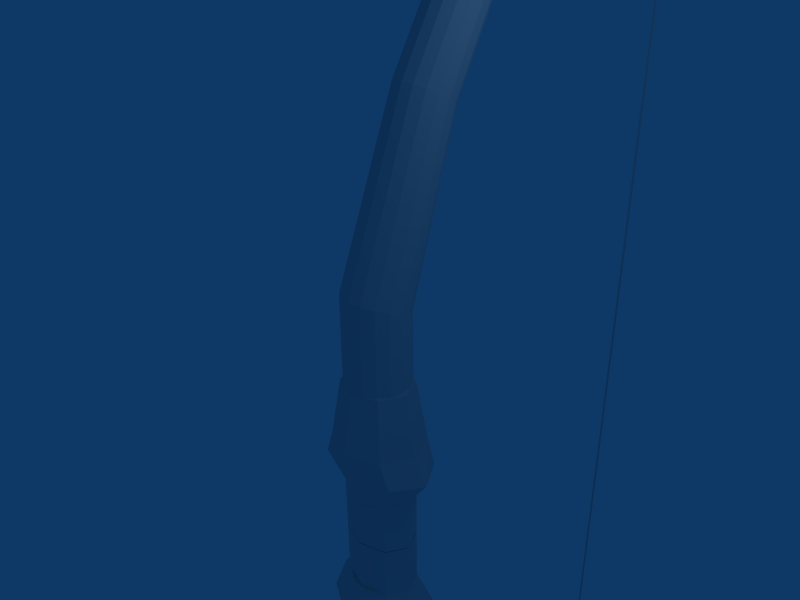 # Source: bow.blend  (saved by Blender 2.41.0; exported with 4.5.12 LTS)
import bpy
from mathutils import Matrix  # noqa: F401  (used for matrix-valued properties, if any)

bpy.ops.wm.read_factory_settings(use_empty=True)
scene = bpy.context.scene
scene.name = 'Scene'

# ---- collections
col_collection_1 = bpy.data.collections.new('Collection 1'); scene.collection.children.link(col_collection_1)
col_collection_2 = bpy.data.collections.new('Collection 2'); scene.collection.children.link(col_collection_2)
col_collection_3 = bpy.data.collections.new('Collection 3'); scene.collection.children.link(col_collection_3)

# ---- world
world_world = bpy.data.worlds.new('World'); scene.world = world_world
world_world.color = (0.05656, 0.2208, 0.4)
world_world.use_sun_shadow = False
world_world.sun_shadow_jitter_overblur = 0.0
world_world.cycles.sampling_method = 'MANUAL'
world_world.cycles.sample_map_resolution = 256

# ---- cameras
cam_camera = bpy.data.cameras.new('Camera')
cam_camera.passepartout_alpha = 0.2
cam_camera.clip_end = 100.0
cam_camera.lens = 35.0
cam_camera.ortho_scale = 7.314
cam_camera.show_passepartout = False
cam_camera.show_safe_areas = True
cam_camera.dof.focus_distance = 0.0
cam_camera.dof.aperture_fstop = 128.0

# ---- lights
light_spot = bpy.data.lights.new('Spot', 'POINT')
light_spot.transmission_factor = 0.0
light_spot.cutoff_distance = 30.0
light_spot.energy = 100.0
light_spot.shadow_buffer_clip_start = 1.001
light_spot.shadow_soft_size = 1.0
light_spot.shadow_maximum_resolution = 0.006
light_spot.use_absolute_resolution = True
light_spot.cycles.use_multiple_importance_sampling = False

# ---- meshes
me_cylinder = bpy.data.meshes.new('Cylinder')
me_cylinder.from_pydata([(0.382, -2.891, 0.382), (0.2067, -2.891, 0.4991), (8.713e-08, -2.891, 0.5402), (-0.2067, -2.891, 0.4991), (-0.382, -2.891, 0.382), (-0.4991, -2.891, 0.2067), (-0.5402, -2.891, 3.338e-07), (-0.4991, -2.891, -0.2067), (-0.382, -2.891, -0.382), (-0.2067, -2.891, -0.4991), (1.644e-07, -2.891, -0.5402), (0.2067, -2.891, -0.4991), (0.382, -2.891, -0.382), (0.4991, -2.891, -0.2067), (0.5402, -2.891, 6.515e-07), (0.4991, -2.891, 0.2067), (0.3614, 0.2584, 0.382), (0.1956, 0.3151, 0.4991), (-5.48e-07, 0.382, 0.5402), (-0.1956, 0.4488, 0.4991), (-0.3614, 0.5055, 0.382), (-0.4722, 0.5434, 0.2067), (-0.5111, 0.5567, -9.403e-07), (-0.4722, 0.5434, -0.2067), (-0.3614, 0.5055, -0.382), (-0.1956, 0.4488, -0.4991), (1.45e-06, 0.382, -0.5402), (0.1956, 0.3151, -0.4991), (0.3614, 0.2584, -0.382), (0.4722, 0.2206, -0.2067), (0.5111, 0.2073, 1.897e-06), (0.4722, 0.2206, 0.2067), (1.344e-07, -2.891, 2.759e-07), (1.331, 2.963, 0.1785), (1.362, 2.946, 1.528e-06), (1.331, 2.963, -0.1785), (1.242, 3.011, -0.3298), (1.109, 3.083, -0.4309), (0.9523, 3.168, -0.4664), (0.7954, 3.253, -0.4309), (0.6624, 3.326, -0.3298), (0.5735, 3.374, -0.1785), (0.5423, 3.391, -9.259e-07), (0.5735, 3.374, 0.1785), (0.6624, 3.326, 0.3298), (0.7954, 3.253, 0.4309), (0.9523, 3.168, 0.4664), (1.109, 3.083, 0.4309), (1.242, 3.011, 0.3298), (2.825, 6.019, 0.2915), (2.72, 6.103, 0.3808), (2.597, 6.201, 0.4122), (2.473, 6.299, 0.3808), (2.369, 6.383, 0.2915), (2.299, 6.438, 0.1577), (2.274, 6.458, -9.938e-07), (2.299, 6.438, -0.1577), (2.369, 6.383, -0.2915), (2.473, 6.299, -0.3808), (2.597, 6.201, -0.4122), (2.72, 6.103, -0.3808), (2.825, 6.019, -0.2915), (2.895, 5.964, -0.1577), (2.919, 5.944, 1.176e-06), (2.895, 5.964, 0.1577), (4.772, 8.467, 0.1227), (4.788, 8.448, 1.44e-06), (4.772, 8.467, -0.1227), (4.727, 8.519, -0.2266), (4.66, 8.599, -0.2961), (4.58, 8.692, -0.3205), (4.501, 8.785, -0.2961), (4.434, 8.865, -0.2267), (4.388, 8.918, -0.1227), (4.373, 8.936, -2.473e-07), (4.388, 8.918, 0.1227), (4.434, 8.865, 0.2267), (4.501, 8.785, 0.2961), (4.58, 8.692, 0.3205), (4.66, 8.599, 0.2961), (4.727, 8.519, 0.2267), (6.522, 10.13, 0.1651), (6.473, 10.19, 0.2157), (6.415, 10.25, 0.2335), (6.357, 10.32, 0.2157), (6.308, 10.38, 0.1651), (6.275, 10.42, 0.08935), (6.263, 10.43, 5.132e-07), (6.275, 10.42, -0.08935), (6.308, 10.38, -0.1651), (6.357, 10.32, -0.2157), (6.415, 10.25, -0.2335), (6.473, 10.19, -0.2157), (6.522, 10.13, -0.1651), (6.555, 10.09, -0.08935), (6.566, 10.08, 1.743e-06), (6.555, 10.09, 0.08935), (7.011, 10.5, 0.08935), (7.026, 10.49, 1.731e-06), (7.011, 10.5, -0.08935), (6.966, 10.52, -0.1651), (6.9, 10.56, -0.2157), (6.822, 10.6, -0.2335), (6.743, 10.64, -0.2157), (6.677, 10.68, -0.1651), (6.632, 10.7, -0.08935), (6.617, 10.71, 5.032e-07), (6.632, 10.7, 0.08935), (6.677, 10.68, 0.1651), (6.743, 10.64, 0.2157), (6.822, 10.6, 0.2335), (6.9, 10.56, 0.2157), (6.966, 10.52, 0.1651), (7.211, 11.0, 0.1508), (7.149, 11.03, 0.197), (7.075, 11.06, 0.2132), (7.001, 11.1, 0.197), (6.939, 11.13, 0.1508), (6.897, 11.15, 0.08161), (6.883, 11.15, 4.313e-07), (6.897, 11.15, -0.08161), (6.939, 11.13, -0.1508), (7.001, 11.1, -0.197), (7.075, 11.06, -0.2132), (7.149, 11.03, -0.197), (7.211, 11.0, -0.1508), (7.253, 10.98, -0.0816), (7.268, 10.97, 1.553e-06), (7.253, 10.98, 0.08161), (7.455, 11.44, 0.08161), (7.471, 11.43, 1.432e-06), (7.455, 11.44, -0.0816), (7.409, 11.44, -0.1508), (7.34, 11.44, -0.197), (7.259, 11.45, -0.2132), (7.177, 11.45, -0.197), (7.108, 11.46, -0.1508), (7.062, 11.46, -0.08161), (7.046, 11.46, 3.162e-07), (7.062, 11.46, 0.08161), (7.108, 11.46, 0.1508), (7.177, 11.45, 0.197), (7.259, 11.45, 0.2132), (7.34, 11.44, 0.197), (7.409, 11.44, 0.1508), (7.4, 11.96, 0.1508), (7.347, 11.92, 0.197), (7.283, 11.87, 0.2132), (7.22, 11.82, 0.197), (7.166, 11.77, 0.1508), (7.13, 11.75, 0.08161), (7.118, 11.73, -5.971e-08), (7.13, 11.75, -0.08161), (7.166, 11.77, -0.1508), (7.22, 11.82, -0.197), (7.283, 11.87, -0.2132), (7.347, 11.92, -0.197), (7.4, 11.96, -0.1508), (7.436, 11.99, -0.08161), (7.449, 12.0, 1.04e-06), (7.436, 11.99, 0.08161), (7.021, 12.45, 0.08161), (7.026, 12.47, 3.158e-07), (7.021, 12.45, -0.08161), (7.008, 12.41, -0.1508), (6.988, 12.34, -0.197), (6.965, 12.26, -0.2132), (6.941, 12.18, -0.197), (6.921, 12.12, -0.1508), (6.908, 12.07, -0.08161), (6.903, 12.06, -7.682e-07), (6.908, 12.07, 0.08161), (6.921, 12.12, 0.1508), (6.941, 12.18, 0.197), (6.965, 12.26, 0.2132), (6.988, 12.34, 0.197), (7.008, 12.41, 0.1508), (6.345, 12.59, 0.1508), (6.36, 12.52, 0.197), (6.379, 12.44, 0.2132), (6.397, 12.36, 0.197), (6.412, 12.29, 0.1508), (6.423, 12.25, 0.0816), (6.426, 12.23, -1.615e-06), (6.423, 12.25, -0.08161), (6.412, 12.29, -0.1508), (6.397, 12.36, -0.197), (6.379, 12.44, -0.2132), (6.36, 12.52, -0.197), (6.345, 12.59, -0.1508), (6.335, 12.63, -0.08161), (6.331, 12.65, -5.41e-07), (6.335, 12.63, 0.08161), (5.77, 12.41, 0.06318), (5.76, 12.42, -1.292e-06), (5.77, 12.41, -0.06318), (5.799, 12.39, -0.1167), (5.844, 12.36, -0.1525), (5.896, 12.33, -0.1651), (5.948, 12.29, -0.1525), (5.992, 12.26, -0.1167), (6.022, 12.24, -0.06318), (6.032, 12.23, -2.121e-06), (6.022, 12.24, 0.06318), (5.992, 12.26, 0.1167), (5.948, 12.29, 0.1525), (5.896, 12.33, 0.1651), (5.844, 12.36, 0.1525), (5.799, 12.39, 0.1167), (5.539, 11.91, 0.08317), (5.576, 11.92, 0.1087), (5.621, 11.92, 0.1176), (5.666, 11.93, 0.1087), (5.704, 11.93, 0.08317), (5.729, 11.94, 0.04501), (5.738, 11.94, -3.091e-06), (5.729, 11.94, -0.04502), (5.704, 11.93, -0.08318), (5.666, 11.93, -0.1087), (5.621, 11.92, -0.1176), (5.576, 11.92, -0.1087), (5.539, 11.91, -0.08318), (5.513, 11.91, -0.04502), (5.504, 11.91, -2.495e-06), (5.513, 11.91, 0.04501), (5.643, 11.63, -3.486e-06), (5.562, 11.74, 0.03368), (5.555, 11.74, -3.212e-06), (5.562, 11.74, -0.03369), (5.581, 11.74, -0.06224), (5.609, 11.75, -0.08132), (5.643, 11.75, -0.08802), (5.676, 11.76, -0.08132), (5.704, 11.76, -0.06224), (5.723, 11.76, -0.03369), (5.73, 11.76, -3.658e-06), (5.723, 11.76, 0.03368), (5.704, 11.76, 0.06223), (5.676, 11.76, 0.08131), (5.643, 11.75, 0.08801), (5.609, 11.75, 0.08131), (5.581, 11.74, 0.06223), (5.581, -19.38, 0.06224), (5.609, -19.39, 0.08132), (5.643, -19.39, 0.08802), (5.676, -19.39, 0.08132), (5.704, -19.4, 0.06224), (5.723, -19.4, 0.03368), (5.73, -19.4, -2.295e-06), (5.723, -19.4, -0.03369), (5.704, -19.4, -0.06224), (5.676, -19.39, -0.08132), (5.643, -19.39, -0.08802), (5.609, -19.39, -0.08132), (5.581, -19.38, -0.06224), (5.562, -19.38, -0.03368), (5.555, -19.38, -1.851e-06), (5.562, -19.38, 0.03368), (5.643, -19.27, -2.135e-06), (5.513, -19.55, 0.04501), (5.504, -19.55, -1.12e-06), (5.513, -19.55, -0.04501), (5.539, -19.55, -0.08318), (5.576, -19.56, -0.1087), (5.621, -19.56, -0.1176), (5.666, -19.57, -0.1087), (5.704, -19.57, -0.08318), (5.729, -19.58, -0.04502), (5.738, -19.58, -1.714e-06), (5.729, -19.58, 0.04501), (5.704, -19.57, 0.08317), (5.666, -19.57, 0.1087), (5.621, -19.56, 0.1176), (5.576, -19.56, 0.1087), (5.539, -19.55, 0.08317), (5.799, -20.03, 0.1167), (5.844, -20.0, 0.1525), (5.896, -19.97, 0.1651), (5.948, -19.93, 0.1525), (5.992, -19.9, 0.1167), (6.022, -19.88, 0.06318), (6.032, -19.87, -7.175e-07), (6.022, -19.88, -0.06318), (5.992, -19.9, -0.1167), (5.948, -19.93, -0.1525), (5.896, -19.97, -0.1651), (5.844, -20.0, -0.1525), (5.799, -20.03, -0.1167), (5.77, -20.05, -0.06318), (5.76, -20.06, 1.275e-07), (5.77, -20.05, 0.06318), (6.335, -20.27, 0.08161), (6.331, -20.28, 8.984e-07), (6.335, -20.27, -0.08161), (6.345, -20.22, -0.1508), (6.36, -20.16, -0.197), (6.379, -20.08, -0.2132), (6.397, -20.0, -0.197), (6.412, -19.93, -0.1508), (6.423, -19.88, -0.08161), (6.426, -19.87, -2.121e-07), (6.423, -19.88, 0.08161), (6.412, -19.93, 0.1508), (6.397, -20.0, 0.197), (6.379, -20.08, 0.2132), (6.36, -20.16, 0.197), (6.345, -20.22, 0.1508), (7.008, -20.04, 0.1508), (6.988, -19.98, 0.197), (6.965, -19.9, 0.2132), (6.941, -19.82, 0.197), (6.921, -19.76, 0.1508), (6.908, -19.71, 0.08161), (6.903, -19.7, 6.198e-07), (6.908, -19.71, -0.08161), (6.921, -19.76, -0.1508), (6.941, -19.82, -0.197), (6.965, -19.9, -0.2132), (6.988, -19.98, -0.197), (7.008, -20.04, -0.1508), (7.021, -20.09, -0.0816), (7.026, -20.1, 1.739e-06), (7.021, -20.09, 0.08161), (7.436, -19.63, 0.08161), (7.449, -19.64, 2.423e-06), (7.436, -19.63, -0.0816), (7.4, -19.6, -0.1508), (7.347, -19.56, -0.197), (7.283, -19.51, -0.2132), (7.22, -19.46, -0.197), (7.166, -19.41, -0.1508), (7.13, -19.38, -0.0816), (7.118, -19.37, 1.3e-06), (7.13, -19.38, 0.08161), (7.166, -19.41, 0.1508), (7.22, -19.46, 0.197), (7.283, -19.51, 0.2132), (7.347, -19.56, 0.197), (7.4, -19.6, 0.1508), (7.409, -19.08, 0.1508), (7.34, -19.08, 0.197), (7.259, -19.08, 0.2132), (7.177, -19.09, 0.197), (7.108, -19.09, 0.1508), (7.062, -19.1, 0.08161), (7.046, -19.1, 1.652e-06), (7.062, -19.1, -0.0816), (7.108, -19.09, -0.1508), (7.177, -19.09, -0.197), (7.259, -19.08, -0.2132), (7.34, -19.08, -0.197), (7.409, -19.08, -0.1508), (7.455, -19.07, -0.0816), (7.471, -19.07, 2.766e-06), (7.455, -19.07, 0.08161), (7.253, -18.62, 0.08161), (7.268, -18.61, 2.846e-06), (7.253, -18.62, -0.0816), (7.211, -18.64, -0.1508), (7.149, -18.66, -0.197), (7.075, -18.7, -0.2132), (7.001, -18.74, -0.197), (6.939, -18.76, -0.1508), (6.897, -18.78, -0.0816), (6.883, -18.79, 1.74e-06), (6.897, -18.78, 0.08161), (6.939, -18.76, 0.1508), (7.001, -18.74, 0.197), (7.075, -18.7, 0.2132), (7.149, -18.66, 0.197), (7.211, -18.64, 0.1508), (6.966, -18.16, 0.1651), (6.9, -18.19, 0.2157), (6.822, -18.24, 0.2335), (6.743, -18.28, 0.2157), (6.677, -18.32, 0.1651), (6.632, -18.34, 0.08935), (6.617, -18.35, 1.773e-06), (6.632, -18.34, -0.08935), (6.677, -18.32, -0.1651), (6.743, -18.28, -0.2157), (6.822, -18.24, -0.2335), (6.9, -18.19, -0.2157), (6.966, -18.16, -0.1651), (7.011, -18.13, -0.08935), (7.026, -18.13, 2.982e-06), (7.011, -18.13, 0.08935), (6.555, -17.73, 0.08935), (6.566, -17.71, 2.957e-06), (6.555, -17.73, -0.08935), (6.522, -17.77, -0.1651), (6.473, -17.82, -0.2157), (6.415, -17.89, -0.2335), (6.357, -17.96, -0.2157), (6.308, -18.02, -0.1651), (6.275, -18.06, -0.08935), (6.263, -18.07, 1.759e-06), (6.275, -18.06, 0.08935), (6.308, -18.02, 0.1651), (6.357, -17.96, 0.2157), (6.415, -17.89, 0.2335), (6.473, -17.82, 0.2157), (6.522, -17.77, 0.1651), (4.727, -16.16, 0.2267), (4.66, -16.24, 0.2961), (4.58, -16.33, 0.3205), (4.501, -16.42, 0.2961), (4.434, -16.5, 0.2267), (4.388, -16.56, 0.1227), (4.373, -16.57, 8.678e-07), (4.388, -16.56, -0.1227), (4.434, -16.5, -0.2266), (4.501, -16.42, -0.2961), (4.58, -16.33, -0.3205), (4.66, -16.24, -0.2961), (4.727, -16.16, -0.2266), (4.772, -16.1, -0.1227), (4.788, -16.09, 2.513e-06), (4.772, -16.1, 0.1227), (2.895, -13.6, 0.1577), (2.919, -13.58, 2.03e-06), (2.895, -13.6, -0.1577), (2.825, -13.66, -0.2915), (2.72, -13.74, -0.3808), (2.597, -13.84, -0.4122), (2.473, -13.94, -0.3808), (2.369, -14.02, -0.2915), (2.299, -14.08, -0.1577), (2.274, -14.1, -9.538e-08), (2.299, -14.08, 0.1577), (2.369, -14.02, 0.2915), (2.473, -13.94, 0.3808), (2.597, -13.84, 0.4122), (2.72, -13.74, 0.3808), (2.825, -13.66, 0.2915), (1.242, -10.65, 0.3298), (1.109, -10.72, 0.4309), (0.9523, -10.81, 0.4664), (0.7954, -10.89, 0.4309), (0.6624, -10.96, 0.3298), (0.5735, -11.01, 0.1785), (0.5423, -11.03, -2.957e-07), (0.5735, -11.01, -0.1785), (0.6624, -10.96, -0.3298), (0.7954, -10.89, -0.4309), (0.9523, -10.81, -0.4664), (1.109, -10.72, -0.4309), (1.242, -10.65, -0.3298), (1.331, -10.6, -0.1785), (1.362, -10.58, 2.119e-06), (1.331, -10.6, 0.1785), (1.344e-07, -4.747, 3.57e-07), (0.4722, -7.858, 0.2067), (0.5111, -7.845, 2.249e-06), (0.4722, -7.858, -0.2067), (0.3614, -7.896, -0.382), (0.1956, -7.953, -0.4991), (1.45e-06, -8.02, -0.5402), (-0.1956, -8.086, -0.4991), (-0.3614, -8.143, -0.382), (-0.4722, -8.181, -0.2067), (-0.5111, -8.194, -5.578e-07), (-0.4722, -8.181, 0.2067), (-0.3614, -8.143, 0.382), (-0.1956, -8.086, 0.4991), (-5.48e-07, -8.02, 0.5402), (0.1956, -7.953, 0.4991), (0.3614, -7.896, 0.382), (0.4991, -4.747, 0.2067), (0.5402, -4.747, 7.326e-07), (0.4991, -4.747, -0.2067), (0.382, -4.747, -0.382), (0.2067, -4.747, -0.4991), (1.644e-07, -4.747, -0.5402), (-0.2067, -4.747, -0.4991), (-0.382, -4.747, -0.382), (-0.4991, -4.747, -0.2067), (-0.5402, -4.747, 4.15e-07), (-0.4991, -4.747, 0.2067), (-0.382, -4.747, 0.382), (-0.2067, -4.747, 0.4991), (8.713e-08, -4.747, 0.5402), (0.2067, -4.747, 0.4991), (0.382, -4.747, 0.382)], [], [(32, 0, 1), (32, 1, 2), (32, 2, 3), (32, 3, 4), (32, 4, 5), (32, 5, 6), (32, 6, 7), (32, 7, 8), (32, 8, 9), (32, 9, 10), (32, 10, 11), (32, 11, 12), (32, 12, 13), (32, 13, 14), (32, 14, 15), (15, 0, 32), (0, 16, 17, 1), (1, 17, 18, 2), (2, 18, 19, 3), (3, 19, 20, 4), (4, 20, 21, 5), (5, 21, 22, 6), (6, 22, 23, 7), (7, 23, 24, 8), (8, 24, 25, 9), (9, 25, 26, 10), (10, 26, 27, 11), (11, 27, 28, 12), (12, 28, 29, 13), (13, 29, 30, 14), (14, 30, 31, 15), (16, 0, 15, 31), (16, 31, 33, 48), (31, 30, 34, 33), (30, 29, 35, 34), (29, 28, 36, 35), (28, 27, 37, 36), (27, 26, 38, 37), (26, 25, 39, 38), (25, 24, 40, 39), (24, 23, 41, 40), (23, 22, 42, 41), (22, 21, 43, 42), (21, 20, 44, 43), (20, 19, 45, 44), (19, 18, 46, 45), (18, 17, 47, 46), (17, 16, 48, 47), (47, 48, 49, 50), (46, 47, 50, 51), (45, 46, 51, 52), (44, 45, 52, 53), (43, 44, 53, 54), (42, 43, 54, 55), (41, 42, 55, 56), (40, 41, 56, 57), (39, 40, 57, 58), (38, 39, 58, 59), (37, 38, 59, 60), (36, 37, 60, 61), (35, 36, 61, 62), (34, 35, 62, 63), (33, 34, 63, 64), (48, 33, 64, 49), (49, 64, 65, 80), (64, 63, 66, 65), (63, 62, 67, 66), (62, 61, 68, 67), (61, 60, 69, 68), (60, 59, 70, 69), (59, 58, 71, 70), (58, 57, 72, 71), (57, 56, 73, 72), (56, 55, 74, 73), (55, 54, 75, 74), (54, 53, 76, 75), (53, 52, 77, 76), (52, 51, 78, 77), (51, 50, 79, 78), (50, 49, 80, 79), (79, 80, 81, 82), (78, 79, 82, 83), (77, 78, 83, 84), (76, 77, 84, 85), (75, 76, 85, 86), (74, 75, 86, 87), (73, 74, 87, 88), (72, 73, 88, 89), (71, 72, 89, 90), (70, 71, 90, 91), (69, 70, 91, 92), (68, 69, 92, 93), (67, 68, 93, 94), (66, 67, 94, 95), (65, 66, 95, 96), (80, 65, 96, 81), (81, 96, 97, 112), (96, 95, 98, 97), (95, 94, 99, 98), (94, 93, 100, 99), (93, 92, 101, 100), (92, 91, 102, 101), (91, 90, 103, 102), (90, 89, 104, 103), (89, 88, 105, 104), (88, 87, 106, 105), (87, 86, 107, 106), (86, 85, 108, 107), (85, 84, 109, 108), (84, 83, 110, 109), (83, 82, 111, 110), (82, 81, 112, 111), (111, 112, 113, 114), (110, 111, 114, 115), (109, 110, 115, 116), (108, 109, 116, 117), (107, 108, 117, 118), (106, 107, 118, 119), (105, 106, 119, 120), (104, 105, 120, 121), (103, 104, 121, 122), (102, 103, 122, 123), (101, 102, 123, 124), (100, 101, 124, 125), (99, 100, 125, 126), (98, 99, 126, 127), (97, 98, 127, 128), (112, 97, 128, 113), (113, 128, 129, 144), (128, 127, 130, 129), (127, 126, 131, 130), (126, 125, 132, 131), (125, 124, 133, 132), (124, 123, 134, 133), (123, 122, 135, 134), (122, 121, 136, 135), (121, 120, 137, 136), (120, 119, 138, 137), (119, 118, 139, 138), (118, 117, 140, 139), (117, 116, 141, 140), (116, 115, 142, 141), (115, 114, 143, 142), (114, 113, 144, 143), (143, 144, 145, 146), (142, 143, 146, 147), (141, 142, 147, 148), (140, 141, 148, 149), (139, 140, 149, 150), (138, 139, 150, 151), (137, 138, 151, 152), (136, 137, 152, 153), (135, 136, 153, 154), (134, 135, 154, 155), (133, 134, 155, 156), (132, 133, 156, 157), (131, 132, 157, 158), (130, 131, 158, 159), (129, 130, 159, 160), (144, 129, 160, 145), (145, 160, 161, 176), (160, 159, 162, 161), (159, 158, 163, 162), (158, 157, 164, 163), (157, 156, 165, 164), (156, 155, 166, 165), (155, 154, 167, 166), (154, 153, 168, 167), (153, 152, 169, 168), (152, 151, 170, 169), (151, 150, 171, 170), (150, 149, 172, 171), (149, 148, 173, 172), (148, 147, 174, 173), (147, 146, 175, 174), (146, 145, 176, 175), (175, 176, 177, 178), (174, 175, 178, 179), (173, 174, 179, 180), (172, 173, 180, 181), (171, 172, 181, 182), (170, 171, 182, 183), (169, 170, 183, 184), (168, 169, 184, 185), (167, 168, 185, 186), (166, 167, 186, 187), (165, 166, 187, 188), (164, 165, 188, 189), (163, 164, 189, 190), (162, 163, 190, 191), (161, 162, 191, 192), (176, 161, 192, 177), (177, 192, 193, 208), (192, 191, 194, 193), (191, 190, 195, 194), (190, 189, 196, 195), (189, 188, 197, 196), (188, 187, 198, 197), (187, 186, 199, 198), (186, 185, 200, 199), (185, 184, 201, 200), (184, 183, 202, 201), (183, 182, 203, 202), (182, 181, 204, 203), (181, 180, 205, 204), (180, 179, 206, 205), (179, 178, 207, 206), (178, 177, 208, 207), (207, 208, 209, 210), (206, 207, 210, 211), (205, 206, 211, 212), (204, 205, 212, 213), (203, 204, 213, 214), (202, 203, 214, 215), (201, 202, 215, 216), (200, 201, 216, 217), (199, 200, 217, 218), (198, 199, 218, 219), (197, 198, 219, 220), (196, 197, 220, 221), (195, 196, 221, 222), (194, 195, 222, 223), (193, 194, 223, 224), (208, 193, 224, 209), (209, 224, 226, 241), (224, 223, 227, 226), (223, 222, 228, 227), (222, 221, 229, 228), (221, 220, 230, 229), (220, 219, 231, 230), (219, 218, 232, 231), (218, 217, 233, 232), (217, 216, 234, 233), (216, 215, 235, 234), (215, 214, 236, 235), (214, 213, 237, 236), (213, 212, 238, 237), (212, 211, 239, 238), (211, 210, 240, 239), (210, 209, 241, 240), (225, 240, 241), (225, 239, 240), (225, 238, 239), (225, 237, 238), (225, 236, 237), (225, 235, 236), (225, 234, 235), (225, 233, 234), (225, 232, 233), (225, 231, 232), (225, 230, 231), (225, 229, 230), (225, 228, 229), (225, 227, 228), (225, 226, 227), (225, 241, 226), (258, 242, 257), (258, 257, 256), (258, 256, 255), (258, 255, 254), (258, 254, 253), (258, 253, 252), (258, 252, 251), (258, 251, 250), (258, 250, 249), (258, 249, 248), (258, 248, 247), (258, 247, 246), (258, 246, 245), (258, 245, 244), (258, 244, 243), (258, 243, 242), (273, 274, 242, 243), (272, 273, 243, 244), (271, 272, 244, 245), (270, 271, 245, 246), (269, 270, 246, 247), (268, 269, 247, 248), (267, 268, 248, 249), (266, 267, 249, 250), (265, 266, 250, 251), (264, 265, 251, 252), (263, 264, 252, 253), (262, 263, 253, 254), (261, 262, 254, 255), (260, 261, 255, 256), (259, 260, 256, 257), (274, 259, 257, 242), (275, 290, 259, 274), (290, 289, 260, 259), (289, 288, 261, 260), (288, 287, 262, 261), (287, 286, 263, 262), (286, 285, 264, 263), (285, 284, 265, 264), (284, 283, 266, 265), (283, 282, 267, 266), (282, 281, 268, 267), (281, 280, 269, 268), (280, 279, 270, 269), (279, 278, 271, 270), (278, 277, 272, 271), (277, 276, 273, 272), (276, 275, 274, 273), (305, 306, 275, 276), (304, 305, 276, 277), (303, 304, 277, 278), (302, 303, 278, 279), (301, 302, 279, 280), (300, 301, 280, 281), (299, 300, 281, 282), (298, 299, 282, 283), (297, 298, 283, 284), (296, 297, 284, 285), (295, 296, 285, 286), (294, 295, 286, 287), (293, 294, 287, 288), (292, 293, 288, 289), (291, 292, 289, 290), (306, 291, 290, 275), (307, 322, 291, 306), (322, 321, 292, 291), (321, 320, 293, 292), (320, 319, 294, 293), (319, 318, 295, 294), (318, 317, 296, 295), (317, 316, 297, 296), (316, 315, 298, 297), (315, 314, 299, 298), (314, 313, 300, 299), (313, 312, 301, 300), (312, 311, 302, 301), (311, 310, 303, 302), (310, 309, 304, 303), (309, 308, 305, 304), (308, 307, 306, 305), (337, 338, 307, 308), (336, 337, 308, 309), (335, 336, 309, 310), (334, 335, 310, 311), (333, 334, 311, 312), (332, 333, 312, 313), (331, 332, 313, 314), (330, 331, 314, 315), (329, 330, 315, 316), (328, 329, 316, 317), (327, 328, 317, 318), (326, 327, 318, 319), (325, 326, 319, 320), (324, 325, 320, 321), (323, 324, 321, 322), (338, 323, 322, 307), (339, 354, 323, 338), (354, 353, 324, 323), (353, 352, 325, 324), (352, 351, 326, 325), (351, 350, 327, 326), (350, 349, 328, 327), (349, 348, 329, 328), (348, 347, 330, 329), (347, 346, 331, 330), (346, 345, 332, 331), (345, 344, 333, 332), (344, 343, 334, 333), (343, 342, 335, 334), (342, 341, 336, 335), (341, 340, 337, 336), (340, 339, 338, 337), (369, 370, 339, 340), (368, 369, 340, 341), (367, 368, 341, 342), (366, 367, 342, 343), (365, 366, 343, 344), (364, 365, 344, 345), (363, 364, 345, 346), (362, 363, 346, 347), (361, 362, 347, 348), (360, 361, 348, 349), (359, 360, 349, 350), (358, 359, 350, 351), (357, 358, 351, 352), (356, 357, 352, 353), (355, 356, 353, 354), (370, 355, 354, 339), (371, 386, 355, 370), (386, 385, 356, 355), (385, 384, 357, 356), (384, 383, 358, 357), (383, 382, 359, 358), (382, 381, 360, 359), (381, 380, 361, 360), (380, 379, 362, 361), (379, 378, 363, 362), (378, 377, 364, 363), (377, 376, 365, 364), (376, 375, 366, 365), (375, 374, 367, 366), (374, 373, 368, 367), (373, 372, 369, 368), (372, 371, 370, 369), (401, 402, 371, 372), (400, 401, 372, 373), (399, 400, 373, 374), (398, 399, 374, 375), (397, 398, 375, 376), (396, 397, 376, 377), (395, 396, 377, 378), (394, 395, 378, 379), (393, 394, 379, 380), (392, 393, 380, 381), (391, 392, 381, 382), (390, 391, 382, 383), (389, 390, 383, 384), (388, 389, 384, 385), (387, 388, 385, 386), (402, 387, 386, 371), (403, 418, 387, 402), (418, 417, 388, 387), (417, 416, 389, 388), (416, 415, 390, 389), (415, 414, 391, 390), (414, 413, 392, 391), (413, 412, 393, 392), (412, 411, 394, 393), (411, 410, 395, 394), (410, 409, 396, 395), (409, 408, 397, 396), (408, 407, 398, 397), (407, 406, 399, 398), (406, 405, 400, 399), (405, 404, 401, 400), (404, 403, 402, 401), (433, 434, 403, 404), (432, 433, 404, 405), (431, 432, 405, 406), (430, 431, 406, 407), (429, 430, 407, 408), (428, 429, 408, 409), (427, 428, 409, 410), (426, 427, 410, 411), (425, 426, 411, 412), (424, 425, 412, 413), (423, 424, 413, 414), (422, 423, 414, 415), (421, 422, 415, 416), (420, 421, 416, 417), (419, 420, 417, 418), (434, 419, 418, 403), (435, 450, 419, 434), (450, 449, 420, 419), (449, 448, 421, 420), (448, 447, 422, 421), (447, 446, 423, 422), (446, 445, 424, 423), (445, 444, 425, 424), (444, 443, 426, 425), (443, 442, 427, 426), (442, 441, 428, 427), (441, 440, 429, 428), (440, 439, 430, 429), (439, 438, 431, 430), (438, 437, 432, 431), (437, 436, 433, 432), (436, 435, 434, 433), (466, 467, 435, 436), (465, 466, 436, 437), (464, 465, 437, 438), (463, 464, 438, 439), (462, 463, 439, 440), (461, 462, 440, 441), (460, 461, 441, 442), (459, 460, 442, 443), (458, 459, 443, 444), (457, 458, 444, 445), (456, 457, 445, 446), (455, 456, 446, 447), (454, 455, 447, 448), (453, 454, 448, 449), (452, 453, 449, 450), (467, 452, 450, 435), (468, 452, 467, 483), (469, 453, 452, 468), (470, 454, 453, 469), (471, 455, 454, 470), (472, 456, 455, 471), (473, 457, 456, 472), (474, 458, 457, 473), (475, 459, 458, 474), (476, 460, 459, 475), (477, 461, 460, 476), (478, 462, 461, 477), (479, 463, 462, 478), (480, 464, 463, 479), (481, 465, 464, 480), (482, 466, 465, 481), (483, 467, 466, 482), (451, 468, 483), (451, 469, 468), (451, 470, 469), (451, 471, 470), (451, 472, 471), (451, 473, 472), (451, 474, 473), (451, 475, 474), (451, 476, 475), (451, 477, 476), (451, 478, 477), (451, 479, 478), (451, 480, 479), (451, 481, 480), (451, 482, 481), (451, 483, 482)])
me_cylinder.use_remesh_preserve_volume = False
me_cylinder.use_remesh_preserve_attributes = False
me_cylinder.use_mirror_vertex_groups = False
me_cylinder.update()
me_sphere = bpy.data.meshes.new('Sphere')
me_sphere.from_pydata([(0.6029, 0.0, 2.893), (0.7841, 0.0, 1.886), (1.024, 0.0, 1.472), (0.6473, 0.0, 0.9628), (0.4577, 0.3563, 0.9628), (0.7244, 0.482, 1.472), (0.5544, 0.5019, 1.886), (0.4263, 0.386, 2.893), (0.0, 0.0, 3.227), (-4.889e-08, 0.5458, 2.893), (-6.609e-08, 0.7098, 1.886), (-1.093e-07, 0.6817, 1.472), (-4.657e-08, 0.5038, 0.9628), (-0.4577, 0.3563, 0.9628), (-0.7244, 0.482, 1.472), (-0.5544, 0.5019, 1.886), (-0.4263, 0.386, 2.893), (-0.6029, -8.677e-08, 2.893), (-0.7841, -1.197e-07, 1.886), (-1.024, -1.167e-07, 1.472), (-0.6473, -8.13e-08, 0.9628), (-0.4577, -0.3563, 0.9628), (-0.7244, -0.482, 1.472), (-0.5544, -0.5019, 1.886), (-0.4263, -0.386, 2.893), (1.428e-07, -0.5458, 2.893), (1.983e-07, -0.7098, 1.886), (2.415e-07, -0.6817, 1.472), (1.623e-07, -0.5038, 0.9628), (0.4577, -0.3563, 0.9628), (0.7244, -0.482, 1.472), (0.5544, -0.5019, 1.886), (0.4263, -0.386, 2.893), (0.6473, 0.0, 0.01145), (0.4577, 0.3563, 0.01145), (-4.657e-08, 0.5038, 0.01145), (-0.4577, 0.3563, 0.01145), (-0.6473, -8.13e-08, 0.01145), (-0.4577, -0.3563, 0.01145), (1.623e-07, -0.5038, 0.01145), (0.4577, -0.3563, 0.01145), (0.4577, -0.3563, 0.007655), (1.623e-07, -0.5038, 0.007655), (-0.4577, -0.3563, 0.007655), (-0.6473, -8.13e-08, 0.007655), (-0.4577, 0.3563, 0.007655), (-4.657e-08, 0.5038, 0.007655), (0.4577, 0.3563, 0.007655), (0.6473, 0.0, 0.007655), (0.4263, -0.386, -2.874), (0.5544, -0.5019, -1.867), (0.7244, -0.482, -1.453), (0.4577, -0.3563, -0.9437), (1.623e-07, -0.5038, -0.9437), (2.415e-07, -0.6817, -1.453), (1.983e-07, -0.7098, -1.867), (1.428e-07, -0.5458, -2.874), (-0.4263, -0.386, -2.874), (-0.5544, -0.5019, -1.867), (-0.7244, -0.482, -1.453), (-0.4577, -0.3563, -0.9437), (-0.6473, -8.13e-08, -0.9437), (-1.024, -1.167e-07, -1.453), (-0.7841, -1.197e-07, -1.867), (-0.6029, -8.677e-08, -2.874), (-0.4263, 0.386, -2.874), (-0.5544, 0.5019, -1.867), (-0.7244, 0.482, -1.453), (-0.4577, 0.3563, -0.9437), (-4.657e-08, 0.5038, -0.9437), (-1.093e-07, 0.6817, -1.453), (-6.609e-08, 0.7098, -1.867), (-4.889e-08, 0.5458, -2.874), (0.0, 0.0, -3.208), (0.4263, 0.386, -2.874), (0.5544, 0.5019, -1.867), (0.7244, 0.482, -1.453), (0.4577, 0.3563, -0.9437), (0.6473, 0.0, -0.9437), (1.024, 0.0, -1.453), (0.7841, 0.0, -1.867), (0.6029, 0.0, -2.874)], [], [(3, 4, 5, 2), (2, 5, 6, 1), (7, 0, 1, 6), (0, 7, 8), (7, 9, 8), (6, 10, 9, 7), (5, 11, 10, 6), (4, 12, 11, 5), (12, 13, 14, 11), (11, 14, 15, 10), (10, 15, 16, 9), (9, 16, 8), (16, 17, 8), (15, 18, 17, 16), (14, 19, 18, 15), (13, 20, 19, 14), (20, 21, 22, 19), (19, 22, 23, 18), (18, 23, 24, 17), (17, 24, 8), (24, 25, 8), (23, 26, 25, 24), (22, 27, 26, 23), (21, 28, 27, 22), (28, 29, 30, 27), (27, 30, 31, 26), (26, 31, 32, 25), (25, 32, 8), (32, 0, 8), (0, 32, 31, 1), (30, 2, 1, 31), (29, 3, 2, 30), (4, 3, 33, 34), (12, 4, 34, 35), (13, 12, 35, 36), (20, 13, 36, 37), (21, 20, 37, 38), (28, 21, 38, 39), (29, 28, 39, 40), (3, 29, 40, 33), (78, 52, 41, 48), (52, 53, 42, 41), (53, 60, 43, 42), (60, 61, 44, 43), (61, 68, 45, 44), (68, 69, 46, 45), (69, 77, 47, 46), (77, 78, 48, 47), (52, 78, 79, 51), (51, 79, 80, 50), (81, 49, 50, 80), (49, 81, 73), (56, 49, 73), (55, 50, 49, 56), (54, 51, 50, 55), (53, 52, 51, 54), (60, 53, 54, 59), (59, 54, 55, 58), (58, 55, 56, 57), (57, 56, 73), (64, 57, 73), (63, 58, 57, 64), (62, 59, 58, 63), (61, 60, 59, 62), (68, 61, 62, 67), (67, 62, 63, 66), (66, 63, 64, 65), (65, 64, 73), (72, 65, 73), (71, 66, 65, 72), (70, 67, 66, 71), (69, 68, 67, 70), (77, 69, 70, 76), (76, 70, 71, 75), (75, 71, 72, 74), (74, 72, 73), (81, 74, 73), (74, 81, 80, 75), (79, 76, 75, 80), (78, 77, 76, 79)])
me_sphere.use_remesh_preserve_volume = False
me_sphere.use_remesh_preserve_attributes = False
me_sphere.use_mirror_vertex_groups = False
me_sphere.update()
me_cylinder_001 = bpy.data.meshes.new('Cylinder.001')
me_cylinder_001.from_pydata([(0.01662, 6.658, -13.81), (0.02351, 6.653, -13.81), (0.01662, 6.648, -13.81), (5.7e-09, 6.646, -13.81), (-0.01662, 6.648, -13.81), (-0.02351, 6.653, -13.81), (-0.01662, 6.658, -13.81), (6.559e-10, 6.66, -13.81), (0.01662, 6.658, 3.19), (0.02351, 6.653, 3.19), (0.01662, 6.648, 3.19), (7.195e-09, 6.646, 3.19), (-0.01662, 6.648, 3.19), (-0.02351, 6.653, 3.19), (-0.01662, 6.658, 3.19), (3.84e-08, 6.66, 3.19), (7.756e-09, 6.653, -13.81), (7.756e-09, 6.653, 14.69), (3.84e-08, 6.66, 14.69), (-0.01662, 6.658, 14.69), (-0.02351, 6.653, 14.69), (-0.01662, 6.648, 14.69), (7.195e-09, 6.646, 14.69), (0.01662, 6.648, 14.69), (0.02351, 6.653, 14.69), (0.01662, 6.658, 14.69)], [], [(16, 0, 1), (16, 1, 2), (16, 2, 3), (16, 3, 4), (16, 4, 5), (16, 5, 6), (16, 6, 7), (7, 0, 16), (0, 8, 9, 1), (1, 9, 10, 2), (2, 10, 11, 3), (3, 11, 12, 4), (4, 12, 13, 5), (5, 13, 14, 6), (6, 14, 15, 7), (8, 0, 7, 15), (8, 15, 18, 25), (15, 14, 19, 18), (14, 13, 20, 19), (13, 12, 21, 20), (12, 11, 22, 21), (11, 10, 23, 22), (10, 9, 24, 23), (9, 8, 25, 24), (17, 24, 25), (17, 23, 24), (17, 22, 23), (17, 21, 22), (17, 20, 21), (17, 19, 20), (17, 18, 19), (17, 25, 18)])
me_cylinder_001.use_remesh_preserve_volume = False
me_cylinder_001.use_remesh_preserve_attributes = False
me_cylinder_001.use_mirror_vertex_groups = False
me_cylinder_001.update()

# ---- objects
ob_luk = bpy.data.objects.new('LUK', me_cylinder)
ob_lamp = bpy.data.objects.new('Lamp', light_spot)
ob_camera = bpy.data.objects.new('Camera', cam_camera)
ob_uchwyt = bpy.data.objects.new('UCHWYT', me_sphere)
ob_cieciwa = bpy.data.objects.new('CIECIWA', me_cylinder_001)

# ---- transforms, parenting, visibility, modifiers, constraints
ob_luk.location = (0.0, 0.0, 0.0)
ob_luk.rotation_euler = (1.571, -0.0, 1.571)
ob_luk.lock_rotations_4d = False
ob_luk.empty_display_type = 'ARROWS'
ob_luk.color = (0.0, 0.0, 0.0, 1.0)
ob_luk.lineart.crease_threshold = 0.0
ob_lamp.location = (4.076, 1.005, 5.904)
ob_lamp.rotation_euler = (0.6503, 0.05522, 1.866)
ob_lamp.lock_rotations_4d = False
ob_lamp.empty_display_type = 'ARROWS'
ob_lamp.color = (0.0, 0.0, 0.0, 0.0)
ob_lamp.lineart.crease_threshold = 0.0
ob_camera.location = (7.481, -6.508, 5.344)
ob_camera.rotation_euler = (1.109, 0.01082, 0.8149)
ob_camera.lock_rotations_4d = False
ob_camera.empty_display_type = 'ARROWS'
ob_camera.color = (0.0, 0.0, 0.0, 0.0)
ob_camera.display_type = 'WIRE'
ob_camera.lineart.crease_threshold = 0.0
ob_uchwyt.location = (-8.479e-16, 0.0, -3.819)
ob_uchwyt.lock_rotations_4d = False
ob_uchwyt.empty_display_type = 'ARROWS'
ob_uchwyt.color = (0.0, 0.0, 0.0, 1.0)
ob_uchwyt.lineart.crease_threshold = 0.0
ob_cieciwa.location = (0.0, 0.0, -4.135)
ob_cieciwa.lock_rotations_4d = False
ob_cieciwa.empty_display_type = 'ARROWS'
ob_cieciwa.color = (0.0, 0.0, 0.0, 1.0)
ob_cieciwa.lineart.crease_threshold = 0.0

# ---- collection membership
col_collection_1.objects.link(ob_luk)
col_collection_1.objects.link(ob_lamp)
col_collection_1.objects.link(ob_camera)
col_collection_2.objects.link(ob_uchwyt)
col_collection_3.objects.link(ob_cieciwa)

# ---- scene / render settings (as saved in the file)
scene.camera = ob_camera
scene.frame_start = 1; scene.frame_end = 250; scene.frame_set(1)
scene.render.engine = 'BLENDER_EEVEE_NEXT'
scene.render.image_settings.file_format = 'JPEG'
scene.render.image_settings.color_mode = 'RGB'
scene.render.image_settings.compression = 90
scene.render.resolution_x = 800
scene.render.resolution_y = 600
scene.render.pixel_aspect_x = 100.0
scene.render.pixel_aspect_y = 100.0
scene.render.fps = 25
scene.render.dither_intensity = 0.0
scene.render.use_compositing = False
scene.render.use_sequencer = False
scene.render.bake_bias = 0.0
scene.render.use_stamp_time = False
scene.render.use_stamp_date = False
scene.render.use_stamp_frame = False
scene.render.use_stamp_camera = False
scene.render.use_stamp_scene = False
scene.render.use_stamp_filename = False
scene.render.use_stamp_render_time = False
scene.render.stamp_font_size = 0
scene.cycles.use_denoising = False
scene.cycles.samples = 10
scene.cycles.sampling_pattern = 'TABULATED_SOBOL'
scene.cycles.light_sampling_threshold = 0.0
scene.cycles.use_adaptive_sampling = False
scene.cycles.use_light_tree = False
scene.cycles.blur_glossy = 0.0
scene.cycles.volume_bounces = 1
scene.cycles.pixel_filter_type = 'GAUSSIAN'
scene.cycles.sample_clamp_indirect = 0.0
scene.view_settings.view_transform = 'Raw'
bpy.context.view_layer.update()
